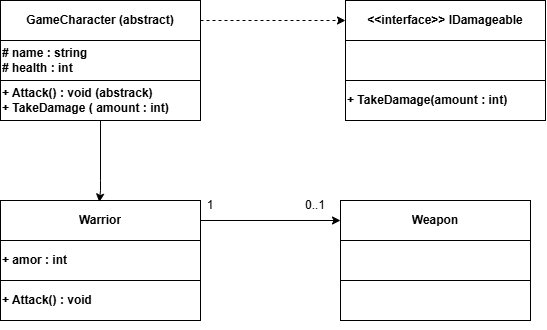

The diagram above was exported from draw.io. Its source (the exported page's mxGraphModel, read from the mxfile embedded in the PNG):
<mxGraphModel dx="661" dy="417" grid="1" gridSize="10" guides="1" tooltips="1" connect="1" arrows="1" fold="1" page="1" pageScale="1" pageWidth="850" pageHeight="1100" math="0" shadow="0">
  <root>
    <mxCell id="0" />
    <mxCell id="1" parent="0" />
    <mxCell id="dz-MW9kc8Rz6FRvcOMPj-36" parent="1" style="shape=table;startSize=0;container=1;collapsible=0;childLayout=tableLayout;fixedHeader=1;tableRender=collapsed;" value="" vertex="1">
      <mxGeometry height="120" width="200" x="80" y="80" as="geometry" />
    </mxCell>
    <mxCell id="dz-MW9kc8Rz6FRvcOMPj-37" parent="dz-MW9kc8Rz6FRvcOMPj-36" style="shape=tableRow;horizontal=0;startSize=0;swimlaneHead=0;swimlaneBody=0;strokeColor=inherit;collapsible=0;dropTarget=0;fillColor=none;points=[[0,0.5],[1,0.5]];portConstraint=eastwest;fixedHeader=1;" value="" vertex="1">
      <mxGeometry height="40" width="200" as="geometry" />
    </mxCell>
    <mxCell id="dz-MW9kc8Rz6FRvcOMPj-38" parent="dz-MW9kc8Rz6FRvcOMPj-37" style="shape=partialRectangle;html=1;whiteSpace=wrap;connectable=0;strokeColor=inherit;overflow=hidden;fillColor=none;pointerEvents=1;" value="&lt;b&gt;GameCharacter (abstract)&lt;/b&gt;" vertex="1">
      <mxGeometry height="40" width="200" as="geometry">
        <mxRectangle height="40" width="200" as="alternateBounds" />
      </mxGeometry>
    </mxCell>
    <mxCell id="dz-MW9kc8Rz6FRvcOMPj-39" parent="dz-MW9kc8Rz6FRvcOMPj-36" style="shape=tableRow;horizontal=0;startSize=0;swimlaneHead=0;swimlaneBody=0;strokeColor=inherit;collapsible=0;dropTarget=0;fillColor=none;points=[[0,0.5],[1,0.5]];portConstraint=eastwest;fixedHeader=1;" value="" vertex="1">
      <mxGeometry height="40" width="200" y="40" as="geometry" />
    </mxCell>
    <mxCell id="dz-MW9kc8Rz6FRvcOMPj-40" parent="dz-MW9kc8Rz6FRvcOMPj-39" style="shape=partialRectangle;html=1;whiteSpace=wrap;connectable=0;strokeColor=inherit;overflow=hidden;fillColor=none;pointerEvents=1;align=left;" value="&lt;b&gt;# name : string&lt;/b&gt;&lt;div&gt;&lt;b&gt;# health : int&lt;/b&gt;&lt;/div&gt;" vertex="1">
      <mxGeometry height="40" width="200" as="geometry">
        <mxRectangle height="40" width="200" as="alternateBounds" />
      </mxGeometry>
    </mxCell>
    <mxCell id="dz-MW9kc8Rz6FRvcOMPj-41" parent="dz-MW9kc8Rz6FRvcOMPj-36" style="shape=tableRow;horizontal=0;startSize=0;swimlaneHead=0;swimlaneBody=0;strokeColor=inherit;collapsible=0;dropTarget=0;fillColor=none;points=[[0,0.5],[1,0.5]];portConstraint=eastwest;fixedHeader=1;" value="" vertex="1">
      <mxGeometry height="40" width="200" y="80" as="geometry" />
    </mxCell>
    <mxCell id="dz-MW9kc8Rz6FRvcOMPj-42" parent="dz-MW9kc8Rz6FRvcOMPj-41" style="shape=partialRectangle;html=1;whiteSpace=wrap;connectable=0;strokeColor=inherit;overflow=hidden;fillColor=none;pointerEvents=1;align=left;" value="&lt;b&gt;+ Attack() : void (abstrack)&lt;/b&gt;&lt;div&gt;&lt;b&gt;+ TakeDamage ( amount : int)&lt;/b&gt;&lt;/div&gt;" vertex="1">
      <mxGeometry height="40" width="200" as="geometry">
        <mxRectangle height="40" width="200" as="alternateBounds" />
      </mxGeometry>
    </mxCell>
    <mxCell id="dz-MW9kc8Rz6FRvcOMPj-45" edge="1" parent="dz-MW9kc8Rz6FRvcOMPj-36" source="dz-MW9kc8Rz6FRvcOMPj-36" style="edgeStyle=none;html=1;exitX=0.5;exitY=1;exitDx=0;exitDy=0;" target="dz-MW9kc8Rz6FRvcOMPj-41">
      <mxGeometry relative="1" as="geometry" />
    </mxCell>
    <mxCell id="dz-MW9kc8Rz6FRvcOMPj-54" parent="1" style="shape=table;startSize=0;container=1;collapsible=0;childLayout=tableLayout;fixedHeader=1;tableRender=collapsed;" value="" vertex="1">
      <mxGeometry height="120" width="200" x="80" y="280" as="geometry" />
    </mxCell>
    <mxCell id="dz-MW9kc8Rz6FRvcOMPj-55" parent="dz-MW9kc8Rz6FRvcOMPj-54" style="shape=tableRow;horizontal=0;startSize=0;swimlaneHead=0;swimlaneBody=0;strokeColor=inherit;collapsible=0;dropTarget=0;fillColor=none;points=[[0,0.5],[1,0.5]];portConstraint=eastwest;fixedHeader=1;" value="" vertex="1">
      <mxGeometry height="40" width="200" as="geometry" />
    </mxCell>
    <mxCell id="dz-MW9kc8Rz6FRvcOMPj-56" parent="dz-MW9kc8Rz6FRvcOMPj-55" style="shape=partialRectangle;html=1;whiteSpace=wrap;connectable=0;strokeColor=inherit;overflow=hidden;fillColor=none;pointerEvents=1;" value="&lt;b&gt;Warrior&lt;/b&gt;" vertex="1">
      <mxGeometry height="40" width="200" as="geometry">
        <mxRectangle height="40" width="200" as="alternateBounds" />
      </mxGeometry>
    </mxCell>
    <mxCell id="dz-MW9kc8Rz6FRvcOMPj-57" parent="dz-MW9kc8Rz6FRvcOMPj-54" style="shape=tableRow;horizontal=0;startSize=0;swimlaneHead=0;swimlaneBody=0;strokeColor=inherit;collapsible=0;dropTarget=0;fillColor=none;points=[[0,0.5],[1,0.5]];portConstraint=eastwest;fixedHeader=1;" value="" vertex="1">
      <mxGeometry height="40" width="200" y="40" as="geometry" />
    </mxCell>
    <mxCell id="dz-MW9kc8Rz6FRvcOMPj-58" parent="dz-MW9kc8Rz6FRvcOMPj-57" style="shape=partialRectangle;html=1;whiteSpace=wrap;connectable=0;strokeColor=inherit;overflow=hidden;fillColor=none;pointerEvents=1;align=left;" value="&lt;b&gt;+ amor : int&lt;/b&gt;" vertex="1">
      <mxGeometry height="40" width="200" as="geometry">
        <mxRectangle height="40" width="200" as="alternateBounds" />
      </mxGeometry>
    </mxCell>
    <mxCell id="dz-MW9kc8Rz6FRvcOMPj-59" parent="dz-MW9kc8Rz6FRvcOMPj-54" style="shape=tableRow;horizontal=0;startSize=0;swimlaneHead=0;swimlaneBody=0;strokeColor=inherit;collapsible=0;dropTarget=0;fillColor=none;points=[[0,0.5],[1,0.5]];portConstraint=eastwest;fixedHeader=1;" value="" vertex="1">
      <mxGeometry height="40" width="200" y="80" as="geometry" />
    </mxCell>
    <mxCell id="dz-MW9kc8Rz6FRvcOMPj-60" parent="dz-MW9kc8Rz6FRvcOMPj-59" style="shape=partialRectangle;html=1;whiteSpace=wrap;connectable=0;strokeColor=inherit;overflow=hidden;fillColor=none;pointerEvents=1;align=left;" value="&lt;b&gt;+ Attack() : void&lt;/b&gt;" vertex="1">
      <mxGeometry height="40" width="200" as="geometry">
        <mxRectangle height="40" width="200" as="alternateBounds" />
      </mxGeometry>
    </mxCell>
    <mxCell id="dz-MW9kc8Rz6FRvcOMPj-61" edge="1" parent="dz-MW9kc8Rz6FRvcOMPj-54" source="dz-MW9kc8Rz6FRvcOMPj-54" style="edgeStyle=none;html=1;exitX=0.5;exitY=1;exitDx=0;exitDy=0;" target="dz-MW9kc8Rz6FRvcOMPj-59">
      <mxGeometry relative="1" as="geometry" />
    </mxCell>
    <mxCell id="dz-MW9kc8Rz6FRvcOMPj-62" edge="1" parent="1" source="dz-MW9kc8Rz6FRvcOMPj-36" style="edgeStyle=none;html=1;entryX=0.494;entryY=0.039;entryDx=0;entryDy=0;entryPerimeter=0;" target="dz-MW9kc8Rz6FRvcOMPj-55">
      <mxGeometry relative="1" x="0.0046" as="geometry">
        <Array as="points">
          <mxPoint x="180" y="270" />
        </Array>
      </mxGeometry>
    </mxCell>
    <mxCell id="dz-MW9kc8Rz6FRvcOMPj-63" parent="1" style="shape=table;startSize=0;container=1;collapsible=0;childLayout=tableLayout;fixedHeader=1;tableRender=collapsed;" value="" vertex="1">
      <mxGeometry height="120" width="200" x="425" y="80" as="geometry" />
    </mxCell>
    <mxCell id="dz-MW9kc8Rz6FRvcOMPj-64" parent="dz-MW9kc8Rz6FRvcOMPj-63" style="shape=tableRow;horizontal=0;startSize=0;swimlaneHead=0;swimlaneBody=0;strokeColor=inherit;collapsible=0;dropTarget=0;fillColor=none;points=[[0,0.5],[1,0.5]];portConstraint=eastwest;fixedHeader=1;" value="" vertex="1">
      <mxGeometry height="40" width="200" as="geometry" />
    </mxCell>
    <mxCell id="dz-MW9kc8Rz6FRvcOMPj-65" parent="dz-MW9kc8Rz6FRvcOMPj-64" style="shape=partialRectangle;html=1;whiteSpace=wrap;connectable=0;strokeColor=inherit;overflow=hidden;fillColor=none;pointerEvents=1;" value="&lt;b&gt;&amp;lt;&amp;lt;interface&amp;gt;&amp;gt; IDamageable&lt;/b&gt;" vertex="1">
      <mxGeometry height="40" width="200" as="geometry">
        <mxRectangle height="40" width="200" as="alternateBounds" />
      </mxGeometry>
    </mxCell>
    <mxCell id="dz-MW9kc8Rz6FRvcOMPj-66" parent="dz-MW9kc8Rz6FRvcOMPj-63" style="shape=tableRow;horizontal=0;startSize=0;swimlaneHead=0;swimlaneBody=0;strokeColor=inherit;collapsible=0;dropTarget=0;fillColor=none;points=[[0,0.5],[1,0.5]];portConstraint=eastwest;fixedHeader=1;" value="" vertex="1">
      <mxGeometry height="40" width="200" y="40" as="geometry" />
    </mxCell>
    <mxCell id="dz-MW9kc8Rz6FRvcOMPj-67" parent="dz-MW9kc8Rz6FRvcOMPj-66" style="shape=partialRectangle;html=1;whiteSpace=wrap;connectable=0;strokeColor=inherit;overflow=hidden;fillColor=none;pointerEvents=1;align=left;" value="" vertex="1">
      <mxGeometry height="40" width="200" as="geometry">
        <mxRectangle height="40" width="200" as="alternateBounds" />
      </mxGeometry>
    </mxCell>
    <mxCell id="dz-MW9kc8Rz6FRvcOMPj-68" parent="dz-MW9kc8Rz6FRvcOMPj-63" style="shape=tableRow;horizontal=0;startSize=0;swimlaneHead=0;swimlaneBody=0;strokeColor=inherit;collapsible=0;dropTarget=0;fillColor=none;points=[[0,0.5],[1,0.5]];portConstraint=eastwest;fixedHeader=1;" value="" vertex="1">
      <mxGeometry height="40" width="200" y="80" as="geometry" />
    </mxCell>
    <mxCell id="dz-MW9kc8Rz6FRvcOMPj-69" parent="dz-MW9kc8Rz6FRvcOMPj-68" style="shape=partialRectangle;html=1;whiteSpace=wrap;connectable=0;strokeColor=inherit;overflow=hidden;fillColor=none;pointerEvents=1;align=left;" value="&lt;b&gt;+ TakeDamage(amount : int)&lt;/b&gt;" vertex="1">
      <mxGeometry height="40" width="200" as="geometry">
        <mxRectangle height="40" width="200" as="alternateBounds" />
      </mxGeometry>
    </mxCell>
    <mxCell id="dz-MW9kc8Rz6FRvcOMPj-70" edge="1" parent="dz-MW9kc8Rz6FRvcOMPj-63" source="dz-MW9kc8Rz6FRvcOMPj-63" style="edgeStyle=none;html=1;exitX=0.5;exitY=1;exitDx=0;exitDy=0;" target="dz-MW9kc8Rz6FRvcOMPj-68">
      <mxGeometry relative="1" as="geometry" />
    </mxCell>
    <mxCell id="dz-MW9kc8Rz6FRvcOMPj-83" edge="1" parent="1" source="dz-MW9kc8Rz6FRvcOMPj-37" style="endArrow=classic;dashed=1;html=1;entryX=0;entryY=0.5;entryDx=0;entryDy=0;exitX=1;exitY=0.5;exitDx=0;exitDy=0;endFill=1;" target="dz-MW9kc8Rz6FRvcOMPj-64" value="">
      <mxGeometry height="50" relative="1" width="50" x="-0.9918" as="geometry">
        <Array as="points">
          <mxPoint x="280" y="100" />
        </Array>
        <mxPoint x="390" y="250" as="sourcePoint" />
        <mxPoint x="440" y="200" as="targetPoint" />
      </mxGeometry>
    </mxCell>
    <mxCell id="OfmdSGZwyWnyIQbEJUsp-1" edge="1" parent="1" source="dz-MW9kc8Rz6FRvcOMPj-55" style="edgeStyle=none;html=1;">
      <mxGeometry relative="1" as="geometry">
        <mxPoint x="420" y="300" as="targetPoint" />
      </mxGeometry>
    </mxCell>
    <mxCell id="OfmdSGZwyWnyIQbEJUsp-16" parent="1" style="text;html=1;whiteSpace=wrap;strokeColor=none;fillColor=none;align=center;verticalAlign=middle;rounded=0;" value="1" vertex="1">
      <mxGeometry height="30" width="60" x="260" y="270" as="geometry" />
    </mxCell>
    <mxCell id="OfmdSGZwyWnyIQbEJUsp-17" parent="1" style="text;html=1;whiteSpace=wrap;strokeColor=none;fillColor=none;align=center;verticalAlign=middle;rounded=0;" value="0..1" vertex="1">
      <mxGeometry height="30" width="60" x="365" y="270" as="geometry" />
    </mxCell>
    <mxCell id="OfmdSGZwyWnyIQbEJUsp-18" parent="1" style="shape=table;startSize=0;container=1;collapsible=0;childLayout=tableLayout;fixedHeader=1;tableRender=collapsed;" value="" vertex="1">
      <mxGeometry height="120" width="190" x="420" y="280" as="geometry" />
    </mxCell>
    <mxCell id="OfmdSGZwyWnyIQbEJUsp-19" parent="OfmdSGZwyWnyIQbEJUsp-18" style="shape=tableRow;horizontal=0;startSize=0;swimlaneHead=0;swimlaneBody=0;strokeColor=inherit;collapsible=0;dropTarget=0;fillColor=none;points=[[0,0.5],[1,0.5]];portConstraint=eastwest;fixedHeader=1;" value="" vertex="1">
      <mxGeometry height="40" width="190" as="geometry" />
    </mxCell>
    <mxCell id="OfmdSGZwyWnyIQbEJUsp-20" parent="OfmdSGZwyWnyIQbEJUsp-19" style="shape=partialRectangle;html=1;whiteSpace=wrap;connectable=0;strokeColor=inherit;overflow=hidden;fillColor=none;pointerEvents=1;" value="&lt;b&gt;Weapon&lt;/b&gt;" vertex="1">
      <mxGeometry height="40" width="190" as="geometry">
        <mxRectangle height="40" width="190" as="alternateBounds" />
      </mxGeometry>
    </mxCell>
    <mxCell id="OfmdSGZwyWnyIQbEJUsp-21" parent="OfmdSGZwyWnyIQbEJUsp-18" style="shape=tableRow;horizontal=0;startSize=0;swimlaneHead=0;swimlaneBody=0;strokeColor=inherit;collapsible=0;dropTarget=0;fillColor=none;points=[[0,0.5],[1,0.5]];portConstraint=eastwest;fixedHeader=1;" value="" vertex="1">
      <mxGeometry height="40" width="190" y="40" as="geometry" />
    </mxCell>
    <mxCell id="OfmdSGZwyWnyIQbEJUsp-22" parent="OfmdSGZwyWnyIQbEJUsp-21" style="shape=partialRectangle;html=1;whiteSpace=wrap;connectable=0;strokeColor=inherit;overflow=hidden;fillColor=none;pointerEvents=1;" value="" vertex="1">
      <mxGeometry height="40" width="190" as="geometry">
        <mxRectangle height="40" width="190" as="alternateBounds" />
      </mxGeometry>
    </mxCell>
    <mxCell id="OfmdSGZwyWnyIQbEJUsp-23" parent="OfmdSGZwyWnyIQbEJUsp-18" style="shape=tableRow;horizontal=0;startSize=0;swimlaneHead=0;swimlaneBody=0;strokeColor=inherit;collapsible=0;dropTarget=0;fillColor=none;points=[[0,0.5],[1,0.5]];portConstraint=eastwest;fixedHeader=1;" value="" vertex="1">
      <mxGeometry height="40" width="190" y="80" as="geometry" />
    </mxCell>
    <mxCell id="OfmdSGZwyWnyIQbEJUsp-24" parent="OfmdSGZwyWnyIQbEJUsp-23" style="shape=partialRectangle;html=1;whiteSpace=wrap;connectable=0;strokeColor=inherit;overflow=hidden;fillColor=none;pointerEvents=1;" value="" vertex="1">
      <mxGeometry height="40" width="190" as="geometry">
        <mxRectangle height="40" width="190" as="alternateBounds" />
      </mxGeometry>
    </mxCell>
  </root>
</mxGraphModel>